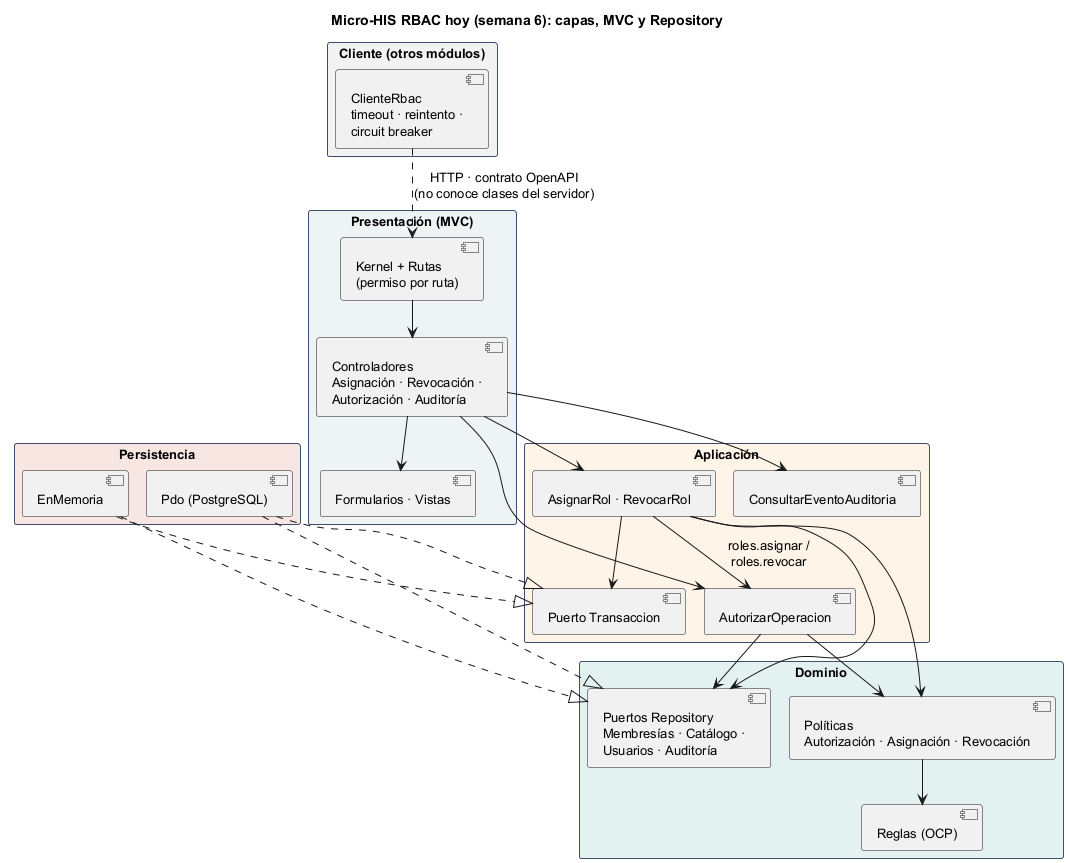

The diagram above was rendered by PlantUML. Its source (embedded in the PNG):
@startuml semana-06-capas
!pragma layout smetana
title Micro-HIS RBAC hoy (semana 6): capas, MVC y Repository
skinparam packageStyle rectangle
skinparam defaultFontSize 13
skinparam package {
  BorderColor #3D4F6B
}
top to bottom direction

package "Presentación (MVC)" as Pres #EEF3F4 {
  [Kernel + Rutas\n(permiso por ruta)] as K
  [Controladores\nAsignación · Revocación ·\nAutorización · Auditoría] as CT
  [Formularios · Vistas] as FV
}

package "Aplicación" as Apl #FFF4E8 {
  [AutorizarOperacion] as UA
  [AsignarRol · RevocarRol] as UR
  [ConsultarEventoAuditoria] as UC
  [Puerto Transaccion] as TX
}

package "Dominio" as Dom #E3F1F0 {
  [Políticas\nAutorización · Asignación · Revocación] as POL
  [Reglas (OCP)] as RE
  [Puertos Repository\nMembresías · Catálogo ·\nUsuarios · Auditoría] as PR
}

package "Persistencia" as Per #F7E6E1 {
  [Pdo (PostgreSQL)] as PDO
  [EnMemoria] as MEM
}

package "Cliente (otros módulos)" as Cli #F2F2F2 {
  [ClienteRbac\ntimeout · reintento ·\ncircuit breaker] as CR
}

K --> CT
CT --> FV
CT --> UA
CT --> UR
CT --> UC
UR --> UA : roles.asignar /\nroles.revocar
UA --> POL
UR --> POL
POL --> RE
UA --> PR
UR --> PR
UR --> TX
PDO ..|> PR
MEM ..|> PR
PDO ..|> TX
MEM ..|> TX
CR ..> K : HTTP · contrato OpenAPI\n(no conoce clases del servidor)
@enduml